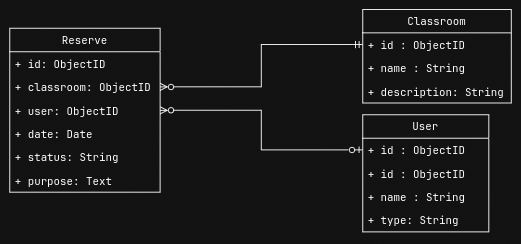

The diagram above was exported from draw.io. Its source (the exported page's mxGraphModel, read from the mxfile embedded in the PNG):
<mxGraphModel dx="852" dy="448" grid="0" gridSize="10" guides="1" tooltips="1" connect="1" arrows="1" fold="1" page="1" pageScale="1" pageWidth="850" pageHeight="1100" background="none" math="0" shadow="0" adaptiveColors="simple">
  <root>
    <mxCell id="0" />
    <mxCell id="1" parent="0" />
    <mxCell id="i59NM2YoJ6HwLMXSleYN-5" value="&lt;div&gt;Classroom&lt;/div&gt;" style="swimlane;fontStyle=0;childLayout=stackLayout;horizontal=1;startSize=26;fillColor=none;horizontalStack=0;resizeParent=1;resizeParentMax=0;resizeLast=0;collapsible=1;marginBottom=0;whiteSpace=wrap;html=1;labelBackgroundColor=none;rounded=0;" parent="1" vertex="1">
      <mxGeometry x="469" y="41" width="165" height="104" as="geometry">
        <mxRectangle x="490" y="250" width="110" height="30" as="alternateBounds" />
      </mxGeometry>
    </mxCell>
    <mxCell id="i59NM2YoJ6HwLMXSleYN-6" value="&lt;div&gt;+ id : ObjectID&lt;/div&gt;" style="text;strokeColor=none;fillColor=none;align=left;verticalAlign=top;spacingLeft=4;spacingRight=4;overflow=hidden;rotatable=0;points=[[0,0.5],[1,0.5]];portConstraint=eastwest;whiteSpace=wrap;html=1;labelBackgroundColor=none;rounded=0;" parent="i59NM2YoJ6HwLMXSleYN-5" vertex="1">
      <mxGeometry y="26" width="165" height="26" as="geometry" />
    </mxCell>
    <mxCell id="i59NM2YoJ6HwLMXSleYN-7" value="+ name : String" style="text;strokeColor=none;fillColor=none;align=left;verticalAlign=top;spacingLeft=4;spacingRight=4;overflow=hidden;rotatable=0;points=[[0,0.5],[1,0.5]];portConstraint=eastwest;whiteSpace=wrap;html=1;labelBackgroundColor=none;rounded=0;" parent="i59NM2YoJ6HwLMXSleYN-5" vertex="1">
      <mxGeometry y="52" width="165" height="26" as="geometry" />
    </mxCell>
    <mxCell id="uQxwyQJkKkR2JC9lQVKh-1" value="&lt;div&gt;+ description: String&lt;/div&gt;" style="text;strokeColor=none;fillColor=none;align=left;verticalAlign=top;spacingLeft=4;spacingRight=4;overflow=hidden;rotatable=0;points=[[0,0.5],[1,0.5]];portConstraint=eastwest;whiteSpace=wrap;html=1;labelBackgroundColor=none;rounded=0;" parent="i59NM2YoJ6HwLMXSleYN-5" vertex="1">
      <mxGeometry y="78" width="165" height="26" as="geometry" />
    </mxCell>
    <mxCell id="i59NM2YoJ6HwLMXSleYN-9" value="&lt;div&gt;User&lt;/div&gt;" style="swimlane;fontStyle=0;childLayout=stackLayout;horizontal=1;startSize=26;fillColor=none;horizontalStack=0;resizeParent=1;resizeParentMax=0;resizeLast=0;collapsible=1;marginBottom=0;whiteSpace=wrap;html=1;labelBackgroundColor=none;rounded=0;" parent="1" vertex="1">
      <mxGeometry x="469" y="158" width="140" height="130" as="geometry" />
    </mxCell>
    <mxCell id="uzlNbjQuaozOqmtYfUtM-9" value="&lt;div&gt;+ id : ObjectID&lt;/div&gt;" style="text;strokeColor=none;fillColor=none;align=left;verticalAlign=top;spacingLeft=4;spacingRight=4;overflow=hidden;rotatable=0;points=[[0,0.5],[1,0.5]];portConstraint=eastwest;whiteSpace=wrap;html=1;labelBackgroundColor=none;rounded=0;" parent="i59NM2YoJ6HwLMXSleYN-9" vertex="1">
      <mxGeometry y="26" width="140" height="26" as="geometry" />
    </mxCell>
    <mxCell id="i59NM2YoJ6HwLMXSleYN-10" value="&lt;div&gt;+ id : ObjectID&lt;/div&gt;" style="text;strokeColor=none;fillColor=none;align=left;verticalAlign=top;spacingLeft=4;spacingRight=4;overflow=hidden;rotatable=0;points=[[0,0.5],[1,0.5]];portConstraint=eastwest;whiteSpace=wrap;html=1;labelBackgroundColor=none;rounded=0;" parent="i59NM2YoJ6HwLMXSleYN-9" vertex="1">
      <mxGeometry y="52" width="140" height="26" as="geometry" />
    </mxCell>
    <mxCell id="i59NM2YoJ6HwLMXSleYN-11" value="+ name : String" style="text;strokeColor=none;fillColor=none;align=left;verticalAlign=top;spacingLeft=4;spacingRight=4;overflow=hidden;rotatable=0;points=[[0,0.5],[1,0.5]];portConstraint=eastwest;whiteSpace=wrap;html=1;labelBackgroundColor=none;rounded=0;" parent="i59NM2YoJ6HwLMXSleYN-9" vertex="1">
      <mxGeometry y="78" width="140" height="26" as="geometry" />
    </mxCell>
    <mxCell id="i59NM2YoJ6HwLMXSleYN-12" value="&lt;div&gt;+ type: String&lt;/div&gt;" style="text;strokeColor=none;fillColor=none;align=left;verticalAlign=top;spacingLeft=4;spacingRight=4;overflow=hidden;rotatable=0;points=[[0,0.5],[1,0.5]];portConstraint=eastwest;whiteSpace=wrap;html=1;labelBackgroundColor=none;rounded=0;" parent="i59NM2YoJ6HwLMXSleYN-9" vertex="1">
      <mxGeometry y="104" width="140" height="26" as="geometry" />
    </mxCell>
    <mxCell id="i59NM2YoJ6HwLMXSleYN-13" value="Reserve" style="swimlane;fontStyle=0;childLayout=stackLayout;horizontal=1;startSize=26;fillColor=none;horizontalStack=0;resizeParent=1;resizeParentMax=0;resizeLast=0;collapsible=1;marginBottom=0;whiteSpace=wrap;html=1;labelBackgroundColor=none;rounded=0;" parent="1" vertex="1">
      <mxGeometry x="77" y="62" width="167" height="182" as="geometry" />
    </mxCell>
    <mxCell id="i59NM2YoJ6HwLMXSleYN-14" value="&lt;div&gt;+ id: ObjectID&lt;/div&gt;" style="text;strokeColor=none;fillColor=none;align=left;verticalAlign=top;spacingLeft=4;spacingRight=4;overflow=hidden;rotatable=0;points=[[0,0.5],[1,0.5]];portConstraint=eastwest;whiteSpace=wrap;html=1;labelBackgroundColor=none;rounded=0;" parent="i59NM2YoJ6HwLMXSleYN-13" vertex="1">
      <mxGeometry y="26" width="167" height="26" as="geometry" />
    </mxCell>
    <mxCell id="uzlNbjQuaozOqmtYfUtM-3" value="&lt;div&gt;+ classroom: ObjectID&lt;/div&gt;" style="text;strokeColor=none;fillColor=none;align=left;verticalAlign=top;spacingLeft=4;spacingRight=4;overflow=hidden;rotatable=0;points=[[0,0.5],[1,0.5]];portConstraint=eastwest;whiteSpace=wrap;html=1;labelBackgroundColor=none;rounded=0;" parent="i59NM2YoJ6HwLMXSleYN-13" vertex="1">
      <mxGeometry y="52" width="167" height="26" as="geometry" />
    </mxCell>
    <mxCell id="i59NM2YoJ6HwLMXSleYN-15" value="&lt;div&gt;+ user: ObjectID&lt;/div&gt;" style="text;strokeColor=none;fillColor=none;align=left;verticalAlign=top;spacingLeft=4;spacingRight=4;overflow=hidden;rotatable=0;points=[[0,0.5],[1,0.5]];portConstraint=eastwest;whiteSpace=wrap;html=1;labelBackgroundColor=none;rounded=0;" parent="i59NM2YoJ6HwLMXSleYN-13" vertex="1">
      <mxGeometry y="78" width="167" height="26" as="geometry" />
    </mxCell>
    <mxCell id="i59NM2YoJ6HwLMXSleYN-16" value="&lt;div&gt;+ date: Date&lt;/div&gt;" style="text;strokeColor=none;fillColor=none;align=left;verticalAlign=top;spacingLeft=4;spacingRight=4;overflow=hidden;rotatable=0;points=[[0,0.5],[1,0.5]];portConstraint=eastwest;whiteSpace=wrap;html=1;labelBackgroundColor=none;rounded=0;" parent="i59NM2YoJ6HwLMXSleYN-13" vertex="1">
      <mxGeometry y="104" width="167" height="26" as="geometry" />
    </mxCell>
    <mxCell id="uzlNbjQuaozOqmtYfUtM-2" value="&lt;div&gt;+ status: String&lt;/div&gt;" style="text;strokeColor=none;fillColor=none;align=left;verticalAlign=top;spacingLeft=4;spacingRight=4;overflow=hidden;rotatable=0;points=[[0,0.5],[1,0.5]];portConstraint=eastwest;whiteSpace=wrap;html=1;labelBackgroundColor=none;rounded=0;" parent="i59NM2YoJ6HwLMXSleYN-13" vertex="1">
      <mxGeometry y="130" width="167" height="26" as="geometry" />
    </mxCell>
    <mxCell id="uzlNbjQuaozOqmtYfUtM-4" value="&lt;div&gt;+ purpose: Text&lt;/div&gt;" style="text;strokeColor=none;fillColor=none;align=left;verticalAlign=top;spacingLeft=4;spacingRight=4;overflow=hidden;rotatable=0;points=[[0,0.5],[1,0.5]];portConstraint=eastwest;whiteSpace=wrap;html=1;labelBackgroundColor=none;rounded=0;" parent="i59NM2YoJ6HwLMXSleYN-13" vertex="1">
      <mxGeometry y="156" width="167" height="26" as="geometry" />
    </mxCell>
    <mxCell id="uzlNbjQuaozOqmtYfUtM-11" style="edgeStyle=orthogonalEdgeStyle;rounded=0;orthogonalLoop=1;jettySize=auto;html=1;exitX=1;exitY=0.5;exitDx=0;exitDy=0;startArrow=ERzeroToMany;startFill=0;endArrow=ERmandOne;endFill=0;" parent="1" source="uzlNbjQuaozOqmtYfUtM-3" target="i59NM2YoJ6HwLMXSleYN-6" edge="1">
      <mxGeometry relative="1" as="geometry" />
    </mxCell>
    <mxCell id="uzlNbjQuaozOqmtYfUtM-12" style="edgeStyle=orthogonalEdgeStyle;rounded=0;orthogonalLoop=1;jettySize=auto;html=1;endArrow=ERzeroToOne;endFill=0;startArrow=ERzeroToMany;startFill=0;" parent="1" source="i59NM2YoJ6HwLMXSleYN-15" target="uzlNbjQuaozOqmtYfUtM-9" edge="1">
      <mxGeometry relative="1" as="geometry" />
    </mxCell>
  </root>
</mxGraphModel>